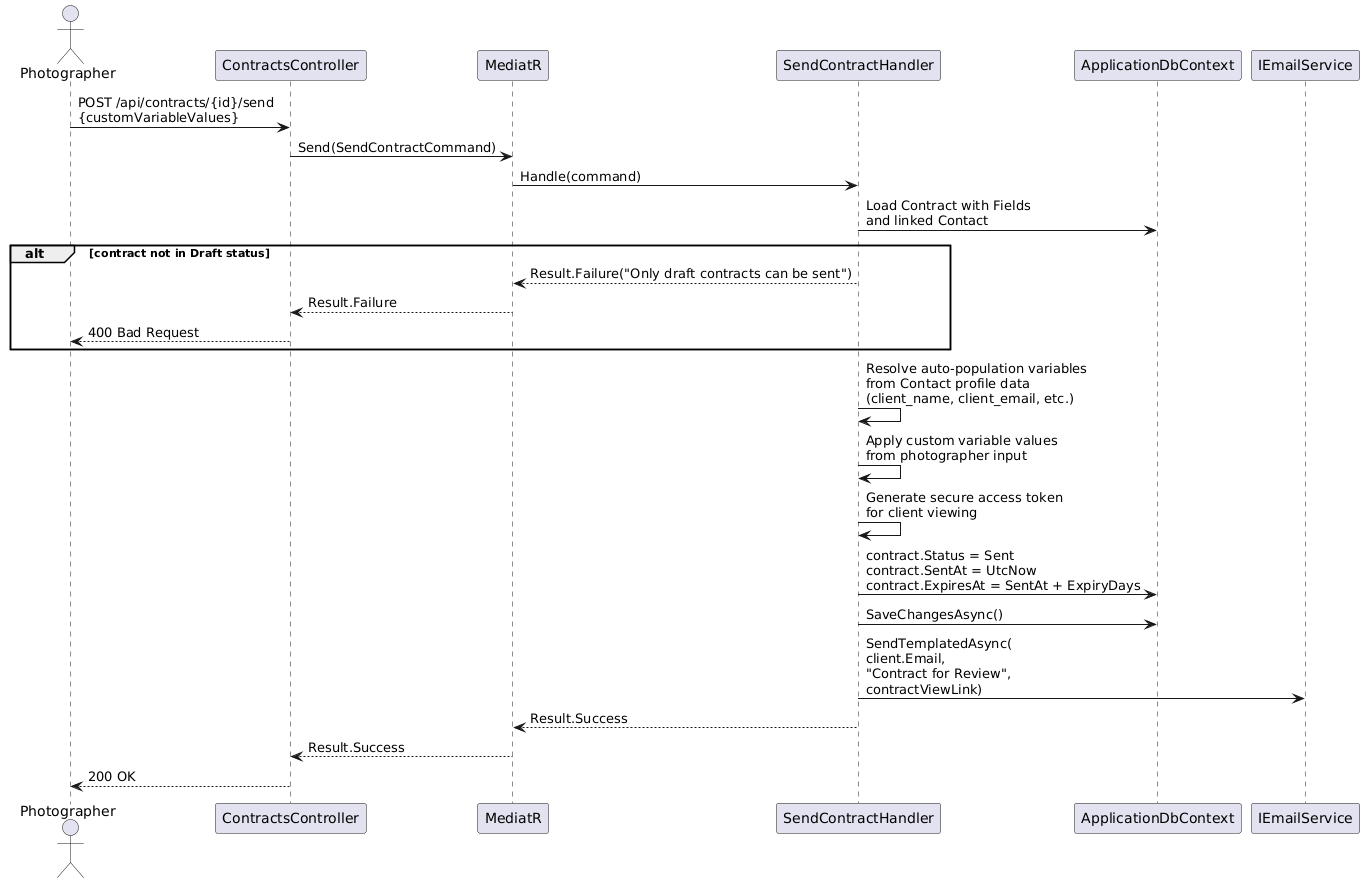

The diagram above was rendered by PlantUML. Its source (embedded in the PNG):
@startuml
actor Photographer as P
participant "ContractsController" as CC
participant "MediatR" as M
participant "SendContractHandler" as SH
participant "ApplicationDbContext" as DB
participant "IEmailService" as ES

P -> CC : POST /api/contracts/{id}/send\n{customVariableValues}
CC -> M : Send(SendContractCommand)
M -> SH : Handle(command)

SH -> DB : Load Contract with Fields\nand linked Contact
alt contract not in Draft status
  SH --> M : Result.Failure("Only draft contracts can be sent")
  M --> CC : Result.Failure
  CC --> P : 400 Bad Request
end

SH -> SH : Resolve auto-population variables\nfrom Contact profile data\n(client_name, client_email, etc.)

SH -> SH : Apply custom variable values\nfrom photographer input

SH -> SH : Generate secure access token\nfor client viewing

SH -> DB : contract.Status = Sent\ncontract.SentAt = UtcNow\ncontract.ExpiresAt = SentAt + ExpiryDays
SH -> DB : SaveChangesAsync()

SH -> ES : SendTemplatedAsync(\nclient.Email,\n"Contract for Review",\ncontractViewLink)

SH --> M : Result.Success
M --> CC : Result.Success
CC --> P : 200 OK
@enduml